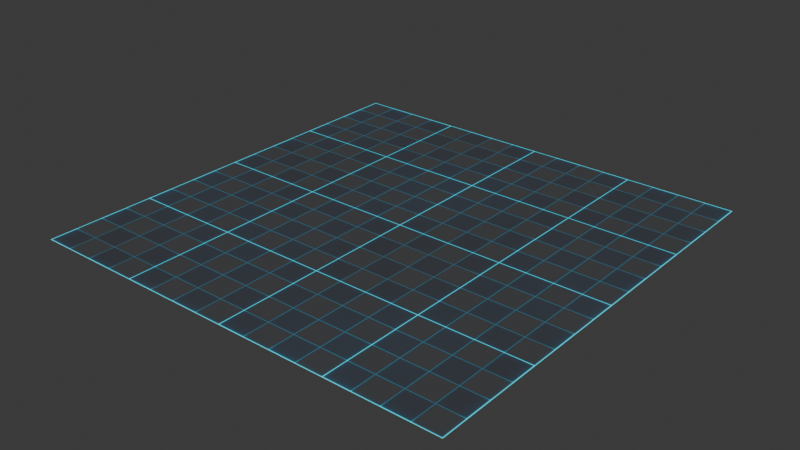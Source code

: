 # Source: forge_grid.blend  (saved by Blender 5.2.45; exported with 4.5.12 LTS)
import bpy
from mathutils import Matrix  # noqa: F401  (used for matrix-valued properties, if any)

bpy.ops.wm.read_factory_settings(use_empty=True)
scene = bpy.context.scene
scene.name = 'Scene'

# ---- collections
col_collection = bpy.data.collections.new('Collection'); scene.collection.children.link(col_collection)

# ---- images (referenced by path relative to the original .blend; pixels are not part of the script)
import os
ASSET_DIR = os.environ.get("B2B_ASSET_DIR", "")  # directory of the original .blend (textures are referenced by path, not embedded)
HERE = os.path.dirname(os.path.abspath(__file__))  # packed textures are extracted next to this script under _unpacked/

def load_image(name, relpath, width, height, colorspace="sRGB"):
    """Load a texture the original file referenced (path relative to the .blend, or extracted next to this script)."""
    p = next((c for c in (os.path.join(HERE, relpath), os.path.join(ASSET_DIR, relpath)) if relpath and os.path.exists(c)), "")
    if p:
        img = bpy.data.images.load(p, check_existing=True)
        img.name = name
    else:  # same state as the original file: an image datablock whose file is absent (Cycles renders it pink)
        img = bpy.data.images.new(name, width, height)
        img.source = "FILE"
        img.filepath = "//" + (relpath or name)
    img.colorspace_settings.name = colorspace
    return img
img_forge_grid_color_png = load_image('forge_grid_color.png', '_unpacked/forge_grid_color.b6afb853.png', 2048, 2048, 'sRGB')
img_forge_grid_emissive_png = load_image('forge_grid_emissive.png', '_unpacked/forge_grid_emissive.1ead6387.png', 2048, 2048, 'sRGB')

# ---- materials (node trees are filled in below, after node groups)
mat_forge_grid_hologram = bpy.data.materials.new('Forge Grid Hologram')
mat_forge_grid_hologram.surface_render_method = 'BLENDED'
mat_forge_grid_hologram.blend_method = 'BLEND'

# ---- material node trees
mat_forge_grid_hologram.use_nodes = True; mat_forge_grid_hologram.node_tree.nodes.clear()
_N = mat_forge_grid_hologram.node_tree.nodes; _L = mat_forge_grid_hologram.node_tree.links
n0 = _N.new('ShaderNodeOutputMaterial'); n0.name = 'Material Output'; n0.location = (500, 0)
n1 = _N.new('ShaderNodeBsdfPrincipled'); n1.name = 'Principled BSDF'; n1.location = (200, 0)
n1.inputs[2].default_value = 1.0
n1.inputs[10].default_value = 0.005
n1.inputs[28].default_value = 1.0
n2 = _N.new('ShaderNodeTexImage'); n2.name = 'Image Texture'; n2.location = (-300, 180)
n2.image = img_forge_grid_color_png
n3 = _N.new('ShaderNodeTexImage'); n3.name = 'Image Texture.001'; n3.location = (-300, -200)
n3.image = img_forge_grid_emissive_png
_L.new(n2.outputs[0], n1.inputs[0])
_L.new(n2.outputs[1], n1.inputs[4])
_L.new(n3.outputs[0], n1.inputs[27])
_L.new(n1.outputs[0], n0.inputs[0])
n0.is_active_output = True

# ---- world
world_world = bpy.data.worlds.new('World'); scene.world = world_world
world_world.use_nodes = True; world_world.node_tree.nodes.clear()
_N = world_world.node_tree.nodes; _L = world_world.node_tree.links
n0 = _N.new('ShaderNodeOutputWorld'); n0.name = 'World Output'; n0.location = (200, 100)
n1 = _N.new('ShaderNodeBackground'); n1.name = 'Background'; n1.location = (-200, 100)
n1.inputs[0].default_value = (0.05088, 0.05088, 0.05088, 1.0)
_L.new(n1.outputs[0], n0.inputs[0])
n0.is_active_output = True
world_world.color = (0.05088, 0.05088, 0.05088)
world_world.sun_shadow_jitter_overblur = 0.0

# ---- meshes
me_forge_grid_surface = bpy.data.meshes.new('forge_grid_surface')
me_forge_grid_surface.from_pydata([(-16.0, -16.0, 0.0), (16.0, -16.0, 0.0), (16.0, 16.0, 0.0), (-16.0, 16.0, 0.0)], [], [(0, 1, 2, 3)])
_uv = me_forge_grid_surface.uv_layers.new(name='UVMap')
_uv.uv.foreach_set('vector', [0.0, 0.0, 1.0, 0.0, 1.0, 1.0, 0.0, 1.0])
me_forge_grid_surface.materials.append(mat_forge_grid_hologram)
me_forge_grid_surface.update()

# ---- objects
ob_forge_grid_surface = bpy.data.objects.new('forge_grid_surface', me_forge_grid_surface)

# ---- transforms, parenting, visibility, modifiers, constraints
ob_forge_grid_surface.location = (0.0, 0.0, 0.0)

# ---- collection membership
col_collection.objects.link(ob_forge_grid_surface)

# ---- scene / render settings (as saved in the file)
scene.frame_start = 1; scene.frame_end = 250; scene.frame_set(1)
scene.render.engine = 'BLENDER_EEVEE_NEXT'
scene.render.bake_bias = 0.0
scene.render.bake_samples = 0
scene.render.compositor_device = 'GPU'
scene.eevee.use_volume_custom_range = False
scene.eevee.fast_gi_thickness_near = 0.1
scene.eevee.fast_gi_thickness_far = 0.0
scene.eevee.ray_tracing_options.screen_trace_thickness = 0.1
bpy.context.view_layer.update()

# ---- added for rendering (the .blend has no active camera): camera
cam_auto = bpy.data.cameras.new('AutoCamera')
cam_auto.lens = 50.0
cam_auto.sensor_width = 36.0
cam_auto.clip_end = 1000.0
ob_auto_camera = bpy.data.objects.new('AutoCamera', cam_auto)
scene.collection.objects.link(ob_auto_camera)
ob_auto_camera.location = (41.8709, -50.2451, 33.4967)
ob_auto_camera.rotation_euler = (1.09748, -7.21219e-08, 0.694738)
scene.camera = ob_auto_camera
bpy.context.view_layer.update()
